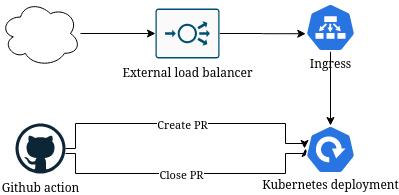

The diagram above was exported from draw.io. Its source (the exported page's mxGraphModel, read from the mxfile embedded in the PNG):
<mxGraphModel dx="2060" dy="1168" grid="1" gridSize="10" guides="1" tooltips="1" connect="1" arrows="1" fold="1" page="1" pageScale="1" pageWidth="850" pageHeight="1100" math="0" shadow="0">
  <root>
    <mxCell id="0" />
    <mxCell id="1" parent="0" />
    <mxCell id="H9q4kdetEX1xCtu5DDNv-1" style="edgeStyle=orthogonalEdgeStyle;rounded=0;orthogonalLoop=1;jettySize=auto;html=1;entryX=-0.02;entryY=0.479;entryDx=0;entryDy=0;entryPerimeter=0;exitX=1;exitY=0.5;exitDx=0;exitDy=0;exitPerimeter=0;" edge="1" parent="1" source="H9q4kdetEX1xCtu5DDNv-5" target="H9q4kdetEX1xCtu5DDNv-6">
      <mxGeometry relative="1" as="geometry">
        <mxPoint x="160" y="380" as="sourcePoint" />
        <Array as="points">
          <mxPoint x="120" y="395" />
          <mxPoint x="120" y="370" />
          <mxPoint x="330" y="370" />
          <mxPoint x="330" y="390" />
          <mxPoint x="349" y="390" />
        </Array>
      </mxGeometry>
    </mxCell>
    <mxCell id="H9q4kdetEX1xCtu5DDNv-2" value="Create PR" style="edgeLabel;html=1;align=center;verticalAlign=middle;resizable=0;points=[];" vertex="1" connectable="0" parent="H9q4kdetEX1xCtu5DDNv-1">
      <mxGeometry x="0.1627" y="1" relative="1" as="geometry">
        <mxPoint x="-26.240000000000002" y="1" as="offset" />
      </mxGeometry>
    </mxCell>
    <mxCell id="H9q4kdetEX1xCtu5DDNv-3" style="edgeStyle=orthogonalEdgeStyle;rounded=0;orthogonalLoop=1;jettySize=auto;html=1;" edge="1" parent="1" source="H9q4kdetEX1xCtu5DDNv-5">
      <mxGeometry relative="1" as="geometry">
        <mxPoint x="350" y="394.9999999999998" as="targetPoint" />
        <mxPoint x="120" y="400" as="sourcePoint" />
        <Array as="points">
          <mxPoint x="120" y="400" />
          <mxPoint x="120" y="420" />
          <mxPoint x="330" y="420" />
          <mxPoint x="330" y="400" />
          <mxPoint x="350" y="400" />
        </Array>
      </mxGeometry>
    </mxCell>
    <mxCell id="H9q4kdetEX1xCtu5DDNv-4" value="Close PR" style="edgeLabel;html=1;align=center;verticalAlign=middle;resizable=0;points=[];" vertex="1" connectable="0" parent="H9q4kdetEX1xCtu5DDNv-3">
      <mxGeometry x="-0.1322" y="1" relative="1" as="geometry">
        <mxPoint x="11.549999999999999" y="1" as="offset" />
      </mxGeometry>
    </mxCell>
    <mxCell id="H9q4kdetEX1xCtu5DDNv-5" value="Github action" style="dashed=0;outlineConnect=0;html=1;align=center;labelPosition=center;verticalLabelPosition=bottom;verticalAlign=top;shape=mxgraph.weblogos.github" vertex="1" parent="1">
      <mxGeometry x="60" y="370" width="50" height="50" as="geometry" />
    </mxCell>
    <mxCell id="H9q4kdetEX1xCtu5DDNv-6" value="Kubernetes deployment" style="html=1;dashed=0;whitespace=wrap;fillColor=#2875E2;strokeColor=#ffffff;points=[[0.005,0.63,0],[0.1,0.2,0],[0.9,0.2,0],[0.5,0,0],[0.995,0.63,0],[0.72,0.99,0],[0.5,1,0],[0.28,0.99,0]];shape=mxgraph.kubernetes.icon;prIcon=deploy;spacingTop=70;" vertex="1" parent="1">
      <mxGeometry x="350" y="372" width="50" height="48" as="geometry" />
    </mxCell>
    <mxCell id="H9q4kdetEX1xCtu5DDNv-7" style="edgeStyle=orthogonalEdgeStyle;rounded=0;orthogonalLoop=1;jettySize=auto;html=1;entryX=0.5;entryY=0;entryDx=0;entryDy=0;entryPerimeter=0;" edge="1" parent="1" source="H9q4kdetEX1xCtu5DDNv-8" target="H9q4kdetEX1xCtu5DDNv-6">
      <mxGeometry relative="1" as="geometry" />
    </mxCell>
    <mxCell id="H9q4kdetEX1xCtu5DDNv-8" value="&lt;p style=&quot;line-height: 150%&quot;&gt;Ingress&lt;/p&gt;" style="html=1;dashed=0;whitespace=wrap;fillColor=#2875E2;strokeColor=#ffffff;points=[[0.005,0.63,0],[0.1,0.2,0],[0.9,0.2,0],[0.5,0,0],[0.995,0.63,0],[0.72,0.99,0],[0.5,1,0],[0.28,0.99,0]];shape=mxgraph.kubernetes.icon;prIcon=ep;spacingTop=72;" vertex="1" parent="1">
      <mxGeometry x="350" y="250" width="50" height="48" as="geometry" />
    </mxCell>
    <mxCell id="H9q4kdetEX1xCtu5DDNv-9" style="edgeStyle=orthogonalEdgeStyle;rounded=0;orthogonalLoop=1;jettySize=auto;html=1;entryX=0.005;entryY=0.63;entryDx=0;entryDy=0;entryPerimeter=0;" edge="1" parent="1" source="H9q4kdetEX1xCtu5DDNv-10" target="H9q4kdetEX1xCtu5DDNv-8">
      <mxGeometry relative="1" as="geometry" />
    </mxCell>
    <mxCell id="H9q4kdetEX1xCtu5DDNv-10" value="&lt;div&gt;External load balancer&lt;/div&gt;" style="points=[[0.015,0.015,0],[0.985,0.015,0],[0.985,0.985,0],[0.015,0.985,0],[0.25,0,0],[0.5,0,0],[0.75,0,0],[1,0.25,0],[1,0.5,0],[1,0.75,0],[0.75,1,0],[0.5,1,0],[0.25,1,0],[0,0.75,0],[0,0.5,0],[0,0.25,0]];verticalLabelPosition=bottom;html=1;verticalAlign=top;aspect=fixed;align=center;pointerEvents=1;shape=mxgraph.cisco19.rect;prIcon=load_balancer;fillColor=#FAFAFA;strokeColor=#005073;" vertex="1" parent="1">
      <mxGeometry x="200" y="255" width="64" height="50" as="geometry" />
    </mxCell>
    <mxCell id="H9q4kdetEX1xCtu5DDNv-11" style="edgeStyle=orthogonalEdgeStyle;rounded=0;orthogonalLoop=1;jettySize=auto;html=1;entryX=0;entryY=0.5;entryDx=0;entryDy=0;entryPerimeter=0;" edge="1" parent="1" source="H9q4kdetEX1xCtu5DDNv-12" target="H9q4kdetEX1xCtu5DDNv-10">
      <mxGeometry relative="1" as="geometry" />
    </mxCell>
    <mxCell id="H9q4kdetEX1xCtu5DDNv-12" value="" style="ellipse;shape=cloud;whiteSpace=wrap;html=1;" vertex="1" parent="1">
      <mxGeometry x="45" y="247" width="80" height="66" as="geometry" />
    </mxCell>
  </root>
</mxGraphModel>